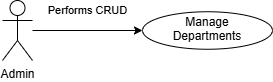

The diagram above was exported from draw.io. Its source (the exported page's mxGraphModel, read from the mxfile embedded in the PNG):
<mxGraphModel dx="860" dy="483" grid="1" gridSize="10" guides="1" tooltips="1" connect="1" arrows="1" fold="1" page="1" pageScale="1" pageWidth="850" pageHeight="1100" math="0" shadow="0">
  <root>
    <mxCell id="0" />
    <mxCell id="1" parent="0" />
    <mxCell id="Sv0RdqI_VK_ODG7MCQkE-3" edge="1" parent="1" source="Sv0RdqI_VK_ODG7MCQkE-1" style="edgeStyle=orthogonalEdgeStyle;rounded=0;orthogonalLoop=1;jettySize=auto;html=1;entryX=0;entryY=0.5;entryDx=0;entryDy=0;" target="Sv0RdqI_VK_ODG7MCQkE-2" value="Performs CRUD">
      <mxGeometry relative="1" y="20" as="geometry">
        <mxPoint as="offset" />
      </mxGeometry>
    </mxCell>
    <mxCell id="Sv0RdqI_VK_ODG7MCQkE-1" parent="1" style="shape=umlActor;verticalLabelPosition=bottom;verticalAlign=top;html=1;outlineConnect=0;" value="Admin" vertex="1">
      <mxGeometry height="60" width="30" x="170" y="130" as="geometry" />
    </mxCell>
    <mxCell id="Sv0RdqI_VK_ODG7MCQkE-2" parent="1" style="ellipse;whiteSpace=wrap;html=1;shapeInside=1;" value="Manage&lt;div&gt;&lt;span style=&quot;text-decoration-line: inherit; background-color: transparent; color: light-dark(#000000, var(--ge-light-color, #ffffff));&quot;&gt;Departments&lt;/span&gt;&lt;/div&gt;" vertex="1">
      <mxGeometry height="37.5" width="130" x="310" y="141.25" as="geometry" />
    </mxCell>
  </root>
</mxGraphModel>